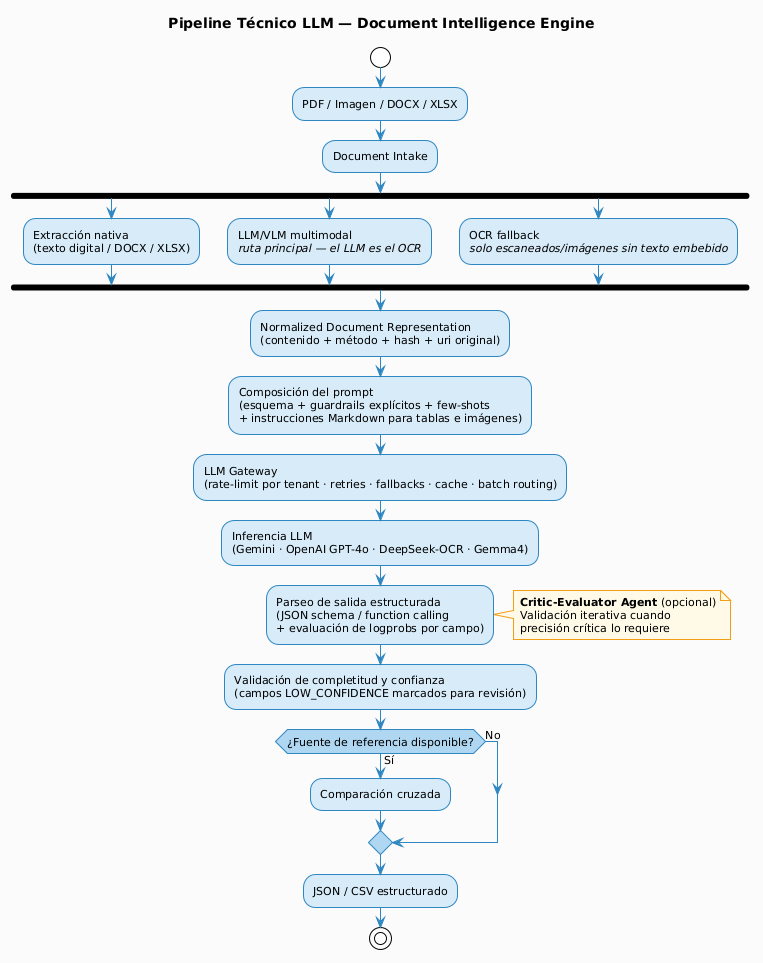

The diagram above was rendered by PlantUML. Its source (embedded in the PNG):
@startuml
!theme plain
skinparam backgroundColor #FAFAFA
skinparam defaultFontName "Segoe UI"
skinparam defaultFontSize 11
skinparam activityBackgroundColor #D6EAF8
skinparam activityBorderColor #2E86C1
skinparam activityArrowColor #2E86C1
skinparam activityDiamondBackgroundColor #AED6F1
skinparam activityDiamondBorderColor #2E86C1
skinparam titleFontSize 14
skinparam titleFontStyle bold
skinparam noteBackgroundColor #FEF9E7
skinparam noteBorderColor #F39C12

title Pipeline Técnico LLM — Document Intelligence Engine

start
:PDF / Imagen / DOCX / XLSX;
:Document Intake;
fork
  :Extracción nativa\n(texto digital / DOCX / XLSX);
fork again
  :LLM/VLM multimodal\n//ruta principal — el LLM es el OCR//;
fork again
  :OCR fallback\n//solo escaneados/imágenes sin texto embebido//;
end fork
:Normalized Document Representation\n(contenido + método + hash + uri original);
:Composición del prompt\n(esquema + guardrails explícitos + few-shots\n+ instrucciones Markdown para tablas e imágenes);
:LLM Gateway\n(rate-limit por tenant · retries · fallbacks · cache · batch routing);
:Inferencia LLM\n(Gemini · OpenAI GPT-4o · DeepSeek-OCR · Gemma4);
:Parseo de salida estructurada\n(JSON schema / function calling\n+ evaluación de logprobs por campo);
note right #FEF9E7
  <b>Critic-Evaluator Agent</b> (opcional)
  Validación iterativa cuando
  precisión crítica lo requiere
end note
:Validación de completitud y confianza\n(campos LOW_CONFIDENCE marcados para revisión);
if (¿Fuente de referencia disponible?) then (Sí)
  :Comparación cruzada;
else (No)
endif
:JSON / CSV estructurado;
stop
@enduml